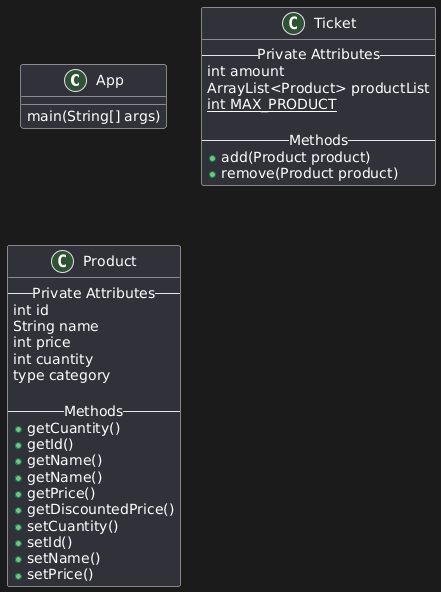

The diagram above was rendered by PlantUML. Its source (embedded in the PNG):
@startuml
class App
App : main(String[] args)

class Ticket{
--  Private Attributes  --
 int amount
 ArrayList<Product> productList
 {static} int MAX_PRODUCT

--  Methods --
 +add(Product product)
 +remove(Product product)
}

class Product{
 --  Private Attributes  --
 int id
 String name
 int price
 int cuantity
 type category

 --  Methods --
 +getCuantity()
 +getId()
 +getName()
 +getName()
 +getPrice()
 +getDiscountedPrice()
 +setCuantity()
 +setId()
 +setName()
 +setPrice()
}
@enduml